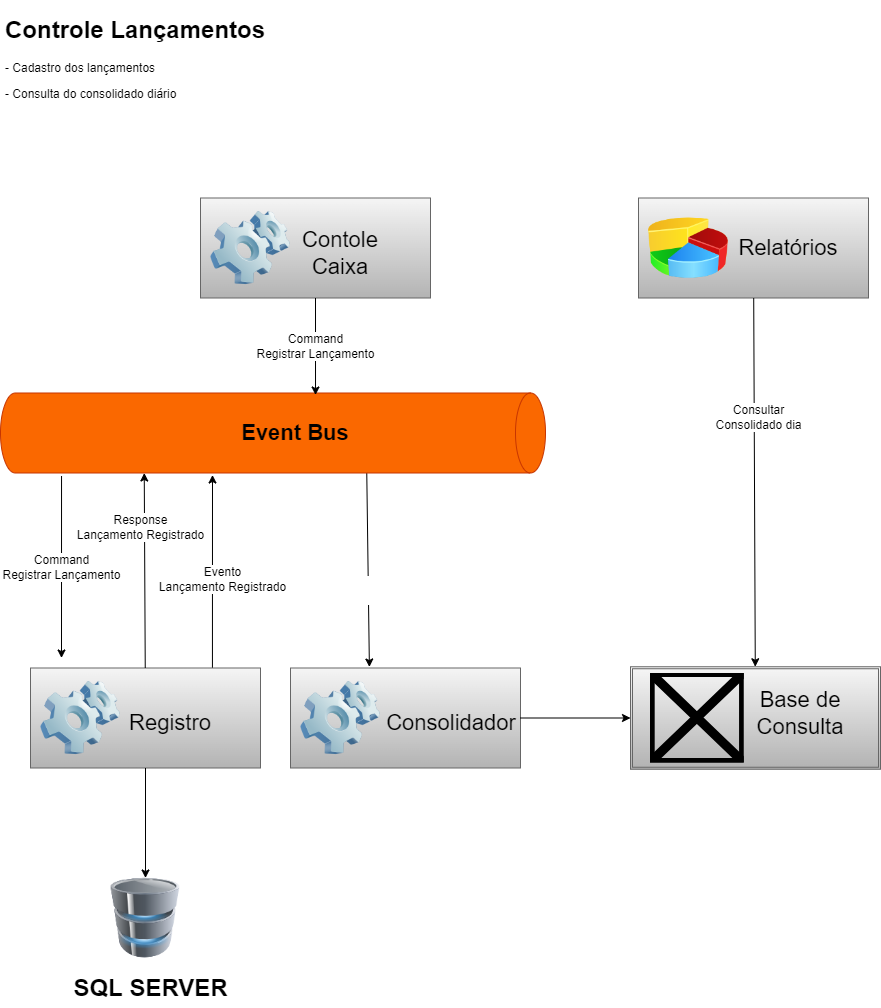

The diagram above was exported from draw.io. Its source (the exported page's mxGraphModel, read from the mxfile embedded in the PNG):
<mxGraphModel dx="1368" dy="790" grid="1" gridSize="10" guides="1" tooltips="1" connect="1" arrows="1" fold="1" page="1" pageScale="1" pageWidth="850" pageHeight="1100" math="0" shadow="0">
  <root>
    <mxCell id="0" />
    <mxCell id="1" parent="0" />
    <mxCell id="31" style="edgeStyle=none;html=1;fontSize=22;fontColor=#000000;exitX=0.791;exitY=0.02;exitDx=0;exitDy=0;entryX=1.025;entryY=0.611;entryDx=0;entryDy=0;entryPerimeter=0;exitPerimeter=0;" parent="1" source="3" target="5" edge="1">
      <mxGeometry relative="1" as="geometry">
        <mxPoint x="130" y="477.5" as="targetPoint" />
      </mxGeometry>
    </mxCell>
    <mxCell id="A6jmogZPsC-k4K6RJLB4-39" value="Evento&lt;br style=&quot;font-size: 12px&quot;&gt;Lançamento Registrado" style="edgeLabel;html=1;align=center;verticalAlign=middle;resizable=0;points=[];fontSize=12;" parent="31" vertex="1" connectable="0">
      <mxGeometry x="0.3988" y="-5" relative="1" as="geometry">
        <mxPoint x="5" y="45" as="offset" />
      </mxGeometry>
    </mxCell>
    <mxCell id="33" style="edgeStyle=none;html=1;fontSize=22;fontColor=#FFFFFF;exitX=0.975;exitY=0.328;exitDx=0;exitDy=0;exitPerimeter=0;entryX=0.343;entryY=-0.01;entryDx=0;entryDy=0;entryPerimeter=0;" parent="1" source="5" target="A6jmogZPsC-k4K6RJLB4-42" edge="1">
      <mxGeometry relative="1" as="geometry">
        <mxPoint x="493" y="667.5" as="targetPoint" />
      </mxGeometry>
    </mxCell>
    <mxCell id="34" value="Evento&lt;br style=&quot;font-size: 12px&quot;&gt;Lançamento Registrado" style="edgeLabel;html=1;align=center;verticalAlign=middle;resizable=0;points=[];fontSize=12;fontColor=#FFFFFF;" parent="33" vertex="1" connectable="0">
      <mxGeometry x="0.2661" y="-1" relative="1" as="geometry">
        <mxPoint x="-4" y="-5" as="offset" />
      </mxGeometry>
    </mxCell>
    <mxCell id="A6jmogZPsC-k4K6RJLB4-77" value="Command&lt;br&gt;Registrar Lançamento" style="edgeStyle=none;html=1;fontSize=12;exitX=1.038;exitY=0.888;exitDx=0;exitDy=0;exitPerimeter=0;" parent="1" source="5" edge="1">
      <mxGeometry relative="1" as="geometry">
        <mxPoint x="71" y="667.5" as="targetPoint" />
      </mxGeometry>
    </mxCell>
    <mxCell id="5" value="" style="shape=cylinder3;whiteSpace=wrap;html=1;boundedLbl=1;backgroundOutline=1;size=15;rotation=90;fillColor=#fa6800;strokeColor=#C73500;fontColor=#000000;" parent="1" vertex="1">
      <mxGeometry x="242.5" y="170" width="80" height="545" as="geometry" />
    </mxCell>
    <mxCell id="17" value="Event Bus" style="text;html=1;strokeColor=none;fillColor=none;align=center;verticalAlign=middle;whiteSpace=wrap;rounded=0;fontStyle=1;fontSize=22;" parent="1" vertex="1">
      <mxGeometry x="245" y="427.5" width="120" height="30" as="geometry" />
    </mxCell>
    <mxCell id="35" value="&lt;h1&gt;Controle Lançamentos&lt;/h1&gt;&lt;p&gt;- Cadastro dos lançamentos&amp;nbsp;&lt;/p&gt;&lt;p&gt;&lt;span&gt;- Consulta do consolidado diário&lt;/span&gt;&lt;br&gt;&lt;/p&gt;&lt;p&gt;&lt;br&gt;&lt;/p&gt;" style="text;html=1;strokeColor=none;fillColor=none;spacing=5;spacingTop=-20;whiteSpace=wrap;overflow=hidden;rounded=0;fontSize=12;" parent="1" vertex="1">
      <mxGeometry x="10" y="20" width="500" height="140" as="geometry" />
    </mxCell>
    <mxCell id="ipdpuLFvYmDlWWAMEJ8b-45" value="" style="group" parent="1" vertex="1" connectable="0">
      <mxGeometry x="40" y="677.5" width="230" height="100" as="geometry" />
    </mxCell>
    <mxCell id="3" value="" style="rounded=0;whiteSpace=wrap;html=1;fillColor=#f5f5f5;gradientColor=#b3b3b3;strokeColor=#666666;" parent="ipdpuLFvYmDlWWAMEJ8b-45" vertex="1">
      <mxGeometry width="230" height="100" as="geometry" />
    </mxCell>
    <mxCell id="21" value="" style="image;html=1;image=img/lib/clip_art/computers/Software_128x128.png;fontSize=22;" parent="ipdpuLFvYmDlWWAMEJ8b-45" vertex="1">
      <mxGeometry x="10" y="10" width="80" height="80" as="geometry" />
    </mxCell>
    <mxCell id="26" value="Registro" style="text;html=1;strokeColor=none;fillColor=none;align=center;verticalAlign=middle;whiteSpace=wrap;rounded=0;fontSize=22;fontColor=#000000;" parent="ipdpuLFvYmDlWWAMEJ8b-45" vertex="1">
      <mxGeometry x="110" y="40" width="60" height="30" as="geometry" />
    </mxCell>
    <mxCell id="A6jmogZPsC-k4K6RJLB4-37" value="" style="image;html=1;image=img/lib/clip_art/computers/Database_128x128.png;fontSize=22;" parent="1" vertex="1">
      <mxGeometry x="115" y="887.5" width="80" height="80" as="geometry" />
    </mxCell>
    <mxCell id="A6jmogZPsC-k4K6RJLB4-38" style="edgeStyle=none;html=1;entryX=0.5;entryY=0;entryDx=0;entryDy=0;fontSize=22;" parent="1" source="3" target="A6jmogZPsC-k4K6RJLB4-37" edge="1">
      <mxGeometry relative="1" as="geometry" />
    </mxCell>
    <mxCell id="A6jmogZPsC-k4K6RJLB4-41" value="" style="group" parent="1" vertex="1" connectable="0">
      <mxGeometry x="300" y="677.5" width="230" height="100" as="geometry" />
    </mxCell>
    <mxCell id="A6jmogZPsC-k4K6RJLB4-42" value="" style="rounded=0;whiteSpace=wrap;html=1;fillColor=#f5f5f5;gradientColor=#b3b3b3;strokeColor=#666666;" parent="A6jmogZPsC-k4K6RJLB4-41" vertex="1">
      <mxGeometry width="230" height="100" as="geometry" />
    </mxCell>
    <mxCell id="A6jmogZPsC-k4K6RJLB4-43" value="" style="image;html=1;image=img/lib/clip_art/computers/Software_128x128.png;fontSize=22;" parent="A6jmogZPsC-k4K6RJLB4-41" vertex="1">
      <mxGeometry x="10" y="10" width="80" height="80" as="geometry" />
    </mxCell>
    <mxCell id="A6jmogZPsC-k4K6RJLB4-44" value="Consolidador" style="text;html=1;strokeColor=none;fillColor=none;align=center;verticalAlign=middle;whiteSpace=wrap;rounded=0;fontSize=22;fontColor=#000000;" parent="A6jmogZPsC-k4K6RJLB4-41" vertex="1">
      <mxGeometry x="131" y="40" width="60" height="30" as="geometry" />
    </mxCell>
    <mxCell id="A6jmogZPsC-k4K6RJLB4-47" value="" style="shape=ext;double=1;rounded=0;whiteSpace=wrap;html=1;fontSize=12;fillColor=#f5f5f5;gradientColor=#b3b3b3;strokeColor=#666666;" parent="1" vertex="1">
      <mxGeometry x="640" y="676.25" width="250" height="102.5" as="geometry" />
    </mxCell>
    <mxCell id="A6jmogZPsC-k4K6RJLB4-53" value="Base de Consulta" style="text;html=1;strokeColor=none;fillColor=none;align=center;verticalAlign=middle;whiteSpace=wrap;rounded=0;fontSize=22;fontColor=#000000;" parent="1" vertex="1">
      <mxGeometry x="780" y="707.5" width="60" height="30" as="geometry" />
    </mxCell>
    <mxCell id="A6jmogZPsC-k4K6RJLB4-54" style="edgeStyle=none;html=1;fontSize=12;" parent="1" source="A6jmogZPsC-k4K6RJLB4-42" target="A6jmogZPsC-k4K6RJLB4-47" edge="1">
      <mxGeometry relative="1" as="geometry" />
    </mxCell>
    <mxCell id="A6jmogZPsC-k4K6RJLB4-68" value="" style="group" parent="1" vertex="1" connectable="0">
      <mxGeometry x="210" y="207.5" width="230" height="100" as="geometry" />
    </mxCell>
    <mxCell id="A6jmogZPsC-k4K6RJLB4-69" value="" style="rounded=0;whiteSpace=wrap;html=1;fillColor=#f5f5f5;gradientColor=#b3b3b3;strokeColor=#666666;" parent="A6jmogZPsC-k4K6RJLB4-68" vertex="1">
      <mxGeometry width="230" height="100" as="geometry" />
    </mxCell>
    <mxCell id="A6jmogZPsC-k4K6RJLB4-70" value="" style="image;html=1;image=img/lib/clip_art/computers/Software_128x128.png;fontSize=22;" parent="A6jmogZPsC-k4K6RJLB4-68" vertex="1">
      <mxGeometry x="10" y="10" width="80" height="80" as="geometry" />
    </mxCell>
    <mxCell id="A6jmogZPsC-k4K6RJLB4-71" value="Contole Caixa" style="text;html=1;strokeColor=none;fillColor=none;align=center;verticalAlign=middle;whiteSpace=wrap;rounded=0;fontSize=22;fontColor=#000000;" parent="A6jmogZPsC-k4K6RJLB4-68" vertex="1">
      <mxGeometry x="110" y="40" width="60" height="30" as="geometry" />
    </mxCell>
    <mxCell id="A6jmogZPsC-k4K6RJLB4-76" value="Command&lt;br&gt;Registrar Lançamento" style="edgeStyle=none;html=1;entryX=0.025;entryY=0.422;entryDx=0;entryDy=0;entryPerimeter=0;fontSize=12;" parent="1" source="A6jmogZPsC-k4K6RJLB4-69" target="5" edge="1">
      <mxGeometry relative="1" as="geometry" />
    </mxCell>
    <mxCell id="A6jmogZPsC-k4K6RJLB4-83" style="edgeStyle=none;html=1;entryX=1;entryY=0;entryDx=0;entryDy=401.25;entryPerimeter=0;fontSize=12;" parent="1" source="3" target="5" edge="1">
      <mxGeometry relative="1" as="geometry" />
    </mxCell>
    <mxCell id="A6jmogZPsC-k4K6RJLB4-84" value="Response&lt;br&gt;Lançamento Registrado" style="edgeLabel;html=1;align=center;verticalAlign=middle;resizable=0;points=[];fontSize=12;" parent="A6jmogZPsC-k4K6RJLB4-83" vertex="1" connectable="0">
      <mxGeometry x="0.4464" y="5" relative="1" as="geometry">
        <mxPoint as="offset" />
      </mxGeometry>
    </mxCell>
    <mxCell id="pyQ0ode0oeM5veHdXGiS-40" value="" style="group" parent="1" vertex="1" connectable="0">
      <mxGeometry x="648" y="207.5" width="230" height="100" as="geometry" />
    </mxCell>
    <mxCell id="pyQ0ode0oeM5veHdXGiS-35" value="" style="rounded=0;whiteSpace=wrap;html=1;fillColor=#f5f5f5;gradientColor=#b3b3b3;strokeColor=#666666;" parent="pyQ0ode0oeM5veHdXGiS-40" vertex="1">
      <mxGeometry width="230" height="100" as="geometry" />
    </mxCell>
    <mxCell id="pyQ0ode0oeM5veHdXGiS-36" value="" style="image;html=1;image=img/lib/clip_art/finance/Pie_Chart_128x128.png;fontSize=12;" parent="pyQ0ode0oeM5veHdXGiS-40" vertex="1">
      <mxGeometry x="10" y="10" width="80" height="80" as="geometry" />
    </mxCell>
    <mxCell id="pyQ0ode0oeM5veHdXGiS-37" value="Relatórios" style="text;html=1;strokeColor=none;fillColor=none;align=center;verticalAlign=middle;whiteSpace=wrap;rounded=0;fontSize=22;fontColor=#000000;" parent="pyQ0ode0oeM5veHdXGiS-40" vertex="1">
      <mxGeometry x="120" y="35" width="60" height="30" as="geometry" />
    </mxCell>
    <mxCell id="pyQ0ode0oeM5veHdXGiS-41" style="edgeStyle=none;html=1;fontSize=12;startArrow=none;" parent="1" source="pyQ0ode0oeM5veHdXGiS-35" target="A6jmogZPsC-k4K6RJLB4-47" edge="1">
      <mxGeometry relative="1" as="geometry">
        <mxPoint x="765" y="510" as="sourcePoint" />
      </mxGeometry>
    </mxCell>
    <mxCell id="48" value="&lt;span style=&quot;font-size: 12px&quot;&gt;Consultar&lt;/span&gt;&lt;br style=&quot;font-size: 12px&quot;&gt;&lt;span style=&quot;font-size: 12px&quot;&gt;Consolidado dia&lt;/span&gt;" style="edgeLabel;html=1;align=center;verticalAlign=middle;resizable=0;points=[];" parent="pyQ0ode0oeM5veHdXGiS-41" vertex="1" connectable="0">
      <mxGeometry x="-0.3572" y="4" relative="1" as="geometry">
        <mxPoint as="offset" />
      </mxGeometry>
    </mxCell>
    <mxCell id="pyQ0ode0oeM5veHdXGiS-43" value="SQL SERVER" style="text;strokeColor=none;fillColor=none;html=1;fontSize=24;fontStyle=1;verticalAlign=middle;align=center;" parent="1" vertex="1">
      <mxGeometry x="110" y="977.5" width="100" height="40" as="geometry" />
    </mxCell>
    <mxCell id="45" value="" style="shape=image;verticalLabelPosition=bottom;labelBackgroundColor=#ffffff;verticalAlign=top;aspect=fixed;imageAspect=0;image=https://www.desuvit.com/wp-content/uploads/2021/03/mongodb-icon.png;" parent="1" vertex="1">
      <mxGeometry x="660" y="682.5" width="93.75" height="90" as="geometry" />
    </mxCell>
  </root>
</mxGraphModel>